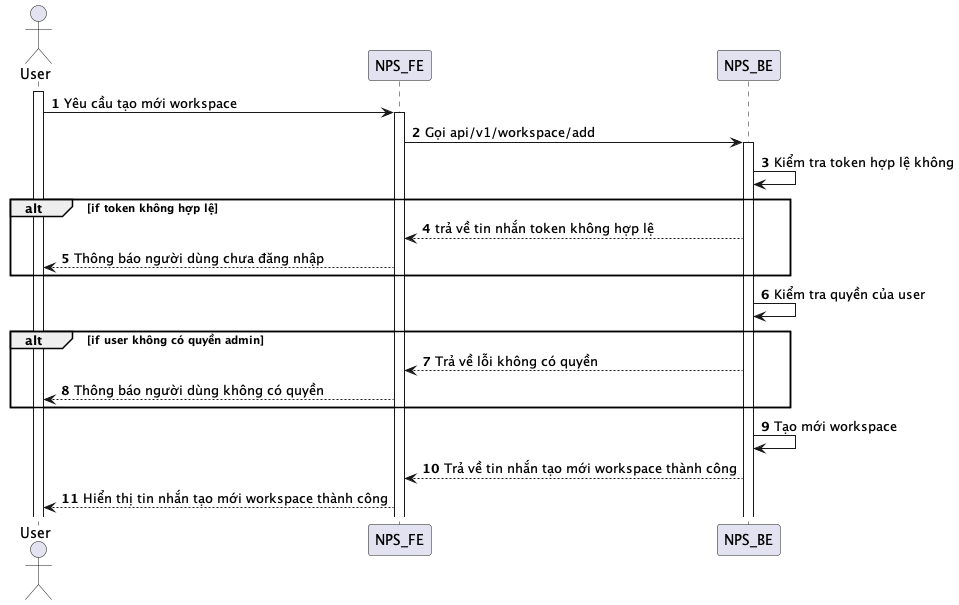

The diagram above was rendered by PlantUML. Its source (embedded in the PNG):
@startuml
autonumber
actor User
activate User
User -> NPS_FE: Yêu cầu tạo mới workspace
activate NPS_FE
NPS_FE -> NPS_BE: Gọi api/v1/workspace/add
activate NPS_BE
NPS_BE -> NPS_BE: Kiểm tra token hợp lệ không
alt if token không hợp lệ
NPS_BE --> NPS_FE: trả về tin nhắn token không hợp lệ
NPS_FE --> User: Thông báo người dùng chưa đăng nhập
end
NPS_BE -> NPS_BE: Kiểm tra quyền của user
alt if user không có quyền admin
NPS_BE --> NPS_FE: Trả về lỗi không có quyền
NPS_FE --> User: Thông báo người dùng không có quyền
end
NPS_BE -> NPS_BE: Tạo mới workspace
NPS_BE --> NPS_FE: Trả về tin nhắn tạo mới workspace thành công
NPS_FE --> User: Hiển thị tin nhắn tạo mới workspace thành công
@enduml